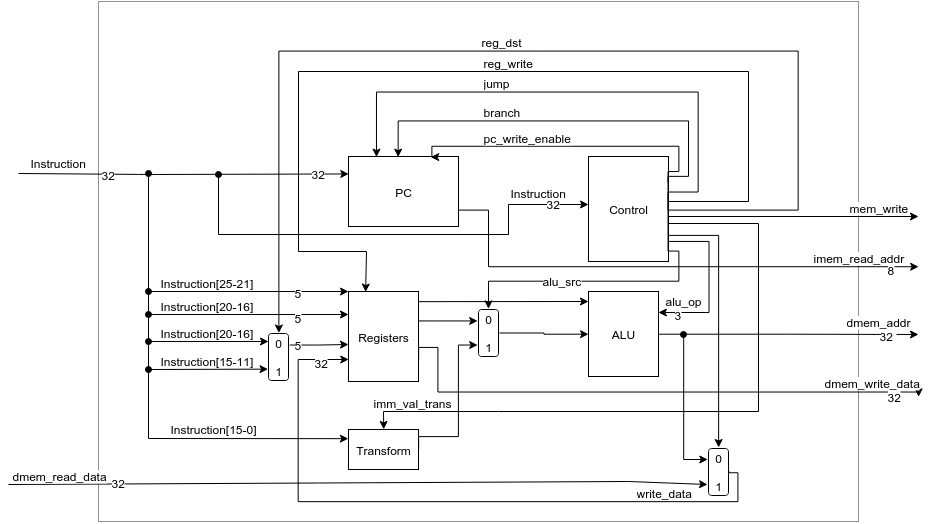

The diagram above was exported from draw.io. Its source (the exported page's mxGraphModel, read from the mxfile embedded in the PNG):
<mxGraphModel dx="1886" dy="1752" grid="1" gridSize="10" guides="1" tooltips="1" connect="1" fold="1" page="1" pageScale="1" pageWidth="826" pageHeight="1169" background="#ffffff" math="0">
  <root>
    <mxCell id="700cf222d948dd0-0" />
    <mxCell id="700cf222d948dd0-1" parent="700cf222d948dd0-0" />
    <mxCell id="20abc15d7d379313-20" value="" style="whiteSpace=wrap;html=1;shadow=0;glass=0;strokeWidth=1;plain-gray;fillColor=none;strokeColor=#919191;" vertex="1" parent="700cf222d948dd0-1">
      <mxGeometry x="-70" y="-10" width="760" height="520" as="geometry" />
    </mxCell>
    <mxCell id="700cf222d948dd0-2" value="PC" style="whiteSpace=wrap;html=1;" vertex="1" parent="700cf222d948dd0-1">
      <mxGeometry x="180" y="145" width="110" height="70" as="geometry" />
    </mxCell>
    <mxCell id="20abc15d7d379313-5" style="edgeStyle=orthogonalEdgeStyle;rounded=0;html=1;entryX=1;entryY=0.25;startArrow=none;startFill=0;endArrow=classic;endFill=1;" edge="1" parent="700cf222d948dd0-1" target="700cf222d948dd0-6">
      <mxGeometry relative="1" as="geometry">
        <mxPoint x="500" y="220" as="sourcePoint" />
        <Array as="points">
          <mxPoint x="500" y="230" />
          <mxPoint x="540" y="230" />
          <mxPoint x="540" y="301" />
        </Array>
      </mxGeometry>
    </mxCell>
    <mxCell id="20abc15d7d379313-6" value="alu_op" style="text;html=1;resizable=0;points=[];;align=center;verticalAlign=middle;labelBackgroundColor=#ffffff;" vertex="1" connectable="0" parent="20abc15d7d379313-5">
      <mxGeometry x="0.7616" y="-1" relative="1" as="geometry">
        <mxPoint x="5" y="-12" as="offset" />
      </mxGeometry>
    </mxCell>
    <mxCell id="20abc15d7d379313-7" value="3" style="text;html=1;resizable=0;points=[];;align=center;verticalAlign=middle;labelBackgroundColor=#ffffff;" vertex="1" connectable="0" parent="20abc15d7d379313-5">
      <mxGeometry x="0.7661" y="1" relative="1" as="geometry">
        <mxPoint as="offset" />
      </mxGeometry>
    </mxCell>
    <mxCell id="700cf222d948dd0-3" value="Control" style="whiteSpace=wrap;html=1;" vertex="1" parent="700cf222d948dd0-1">
      <mxGeometry x="420" y="145" width="80" height="105" as="geometry" />
    </mxCell>
    <mxCell id="700cf222d948dd0-5" value="Registers" style="whiteSpace=wrap;html=1;" vertex="1" parent="700cf222d948dd0-1">
      <mxGeometry x="180" y="280" width="70" height="90" as="geometry" />
    </mxCell>
    <mxCell id="700cf222d948dd0-6" value="ALU" style="whiteSpace=wrap;html=1;" vertex="1" parent="700cf222d948dd0-1">
      <mxGeometry x="420" y="280" width="70" height="85" as="geometry" />
    </mxCell>
    <mxCell id="a770e95291af07-0" value="Transform" style="whiteSpace=wrap;html=1;" vertex="1" parent="700cf222d948dd0-1">
      <mxGeometry x="180" y="418" width="70" height="40" as="geometry" />
    </mxCell>
    <mxCell id="a770e95291af07-3" style="edgeStyle=orthogonalEdgeStyle;rounded=0;html=1;exitX=1;exitY=0.5;startArrow=none;startFill=0;endArrow=classic;endFill=1;" edge="1" parent="700cf222d948dd0-1" source="700cf222d948dd0-3">
      <mxGeometry relative="1" as="geometry">
        <Array as="points">
          <mxPoint x="500" y="165" />
          <mxPoint x="520" y="165" />
          <mxPoint x="520" y="110" />
          <mxPoint x="230" y="110" />
          <mxPoint x="230" y="145" />
        </Array>
        <mxPoint x="230" y="145" as="targetPoint" />
      </mxGeometry>
    </mxCell>
    <mxCell id="63d23d6060faeaa9-20" value="branch" style="text;html=1;resizable=0;points=[];;align=center;verticalAlign=middle;labelBackgroundColor=#ffffff;" vertex="1" connectable="0" parent="a770e95291af07-3">
      <mxGeometry x="0.2489" y="3" relative="1" as="geometry">
        <mxPoint x="-23" y="-13" as="offset" />
      </mxGeometry>
    </mxCell>
    <mxCell id="a770e95291af07-4" style="edgeStyle=orthogonalEdgeStyle;rounded=0;html=1;exitX=1;exitY=0.75;entryX=0.25;entryY=0;startArrow=none;startFill=0;endArrow=classic;endFill=1;" edge="1" parent="700cf222d948dd0-1" source="700cf222d948dd0-3" target="700cf222d948dd0-2">
      <mxGeometry relative="1" as="geometry">
        <Array as="points">
          <mxPoint x="500" y="180" />
          <mxPoint x="530" y="180" />
          <mxPoint x="530" y="80" />
          <mxPoint x="208" y="80" />
        </Array>
      </mxGeometry>
    </mxCell>
    <mxCell id="63d23d6060faeaa9-21" value="jump" style="text;html=1;resizable=0;points=[];;align=center;verticalAlign=middle;labelBackgroundColor=#ffffff;" vertex="1" connectable="0" parent="a770e95291af07-4">
      <mxGeometry x="0.1527" y="2" relative="1" as="geometry">
        <mxPoint x="-52" y="-12" as="offset" />
      </mxGeometry>
    </mxCell>
    <mxCell id="a770e95291af07-6" value="0&lt;div&gt;&lt;br&gt;&lt;/div&gt;&lt;div&gt;1&lt;/div&gt;" style="rounded=1;whiteSpace=wrap;html=1;strokeWidth=1;perimeterSpacing=1;shadow=0;glass=0;rotation=0;" vertex="1" parent="700cf222d948dd0-1">
      <mxGeometry x="310" y="298" width="20" height="47" as="geometry" />
    </mxCell>
    <mxCell id="a770e95291af07-8" style="edgeStyle=orthogonalEdgeStyle;rounded=0;html=1;exitX=1;exitY=0.322;entryX=0;entryY=0.25;startArrow=none;startFill=0;endArrow=classic;endFill=1;exitPerimeter=0;" edge="1" parent="700cf222d948dd0-1" source="700cf222d948dd0-5" target="a770e95291af07-6">
      <mxGeometry relative="1" as="geometry">
        <Array as="points">
          <mxPoint x="270" y="309" />
          <mxPoint x="270" y="309" />
        </Array>
      </mxGeometry>
    </mxCell>
    <mxCell id="a770e95291af07-9" style="edgeStyle=orthogonalEdgeStyle;rounded=0;html=1;exitX=1;exitY=0.5;startArrow=none;startFill=0;endArrow=classic;endFill=1;entryX=0;entryY=0.5;" edge="1" parent="700cf222d948dd0-1" source="a770e95291af07-6" target="700cf222d948dd0-6">
      <mxGeometry relative="1" as="geometry">
        <mxPoint x="420" y="310" as="targetPoint" />
      </mxGeometry>
    </mxCell>
    <mxCell id="a770e95291af07-10" style="edgeStyle=orthogonalEdgeStyle;rounded=0;html=1;exitX=1;exitY=0.75;entryX=0.5;entryY=0;startArrow=none;startFill=0;endArrow=classic;endFill=1;" edge="1" parent="700cf222d948dd0-1" source="700cf222d948dd0-3" target="a770e95291af07-6">
      <mxGeometry relative="1" as="geometry">
        <Array as="points">
          <mxPoint x="500" y="240" />
          <mxPoint x="510" y="240" />
          <mxPoint x="510" y="270" />
          <mxPoint x="320" y="270" />
        </Array>
      </mxGeometry>
    </mxCell>
    <mxCell id="20abc15d7d379313-8" value="alu_src" style="text;html=1;resizable=0;points=[];;align=center;verticalAlign=middle;labelBackgroundColor=#ffffff;" vertex="1" connectable="0" parent="a770e95291af07-10">
      <mxGeometry x="0.2606" y="-1" relative="1" as="geometry">
        <mxPoint as="offset" />
      </mxGeometry>
    </mxCell>
    <mxCell id="a770e95291af07-11" style="edgeStyle=orthogonalEdgeStyle;rounded=0;html=1;exitX=1;exitY=0.5;entryX=0;entryY=0.75;startArrow=none;startFill=0;endArrow=classic;endFill=1;" edge="1" parent="700cf222d948dd0-1" source="a770e95291af07-0" target="a770e95291af07-6">
      <mxGeometry relative="1" as="geometry">
        <Array as="points">
          <mxPoint x="290" y="425" />
          <mxPoint x="290" y="334" />
        </Array>
      </mxGeometry>
    </mxCell>
    <mxCell id="a770e95291af07-13" value="" style="endArrow=classic;html=1;rotation=0;entryX=0;entryY=0.25;" edge="1" parent="700cf222d948dd0-1" target="700cf222d948dd0-2">
      <mxGeometry width="50" height="50" relative="1" as="geometry">
        <mxPoint x="-150" y="162" as="sourcePoint" />
        <mxPoint x="100" y="165" as="targetPoint" />
        <Array as="points">
          <mxPoint x="-20" y="163" />
        </Array>
      </mxGeometry>
    </mxCell>
    <mxCell id="63d23d6060faeaa9-5" value="32" style="text;html=1;resizable=0;points=[];;align=center;verticalAlign=middle;labelBackgroundColor=#ffffff;" vertex="1" connectable="0" parent="a770e95291af07-13">
      <mxGeometry x="0.7067" y="-1" relative="1" as="geometry">
        <mxPoint x="18" y="-2" as="offset" />
      </mxGeometry>
    </mxCell>
    <mxCell id="93d173db4a8462d-14" value="32" style="text;html=1;resizable=0;points=[];;align=center;verticalAlign=middle;labelBackgroundColor=#ffffff;" vertex="1" connectable="0" parent="a770e95291af07-13">
      <mxGeometry x="-0.2507" y="1" relative="1" as="geometry">
        <mxPoint x="-34" as="offset" />
      </mxGeometry>
    </mxCell>
    <mxCell id="a770e95291af07-14" value="Instruction" style="text;html=1;resizable=0;points=[];autosize=1;align=left;verticalAlign=top;spacingTop=-4;" vertex="1" parent="700cf222d948dd0-1">
      <mxGeometry x="-140" y="142" width="70" height="20" as="geometry" />
    </mxCell>
    <mxCell id="a770e95291af07-15" value="" style="endArrow=classic;html=1;entryX=0;entryY=0.5;rounded=0;startArrow=oval;startFill=1;" edge="1" parent="700cf222d948dd0-1">
      <mxGeometry width="50" height="50" relative="1" as="geometry">
        <mxPoint x="-20" y="162" as="sourcePoint" />
        <mxPoint x="179.8461538461538" y="427.1730769230769" as="targetPoint" />
        <Array as="points">
          <mxPoint x="-20" y="427" />
        </Array>
      </mxGeometry>
    </mxCell>
    <mxCell id="f2c88ae12bb5a76-0" value="" style="endArrow=classic;html=1;startArrow=oval;startFill=1;" edge="1" parent="700cf222d948dd0-1">
      <mxGeometry width="50" height="50" relative="1" as="geometry">
        <mxPoint x="-20" y="280" as="sourcePoint" />
        <mxPoint x="180" y="280" as="targetPoint" />
      </mxGeometry>
    </mxCell>
    <mxCell id="63d23d6060faeaa9-30" value="5" style="text;html=1;resizable=0;points=[];;align=center;verticalAlign=middle;labelBackgroundColor=#ffffff;" vertex="1" connectable="0" parent="f2c88ae12bb5a76-0">
      <mxGeometry x="0.3455" y="2" relative="1" as="geometry">
        <mxPoint x="15" y="2" as="offset" />
      </mxGeometry>
    </mxCell>
    <mxCell id="63d23d6060faeaa9-0" value="0&lt;div&gt;&lt;br&gt;&lt;/div&gt;&lt;div&gt;1&lt;/div&gt;" style="rounded=1;whiteSpace=wrap;html=1;strokeWidth=1;perimeterSpacing=1;shadow=0;glass=0;rotation=0;" vertex="1" parent="700cf222d948dd0-1">
      <mxGeometry x="100" y="322" width="20" height="47" as="geometry" />
    </mxCell>
    <mxCell id="63d23d6060faeaa9-1" style="edgeStyle=orthogonalEdgeStyle;rounded=0;html=1;exitX=1;exitY=0.25;startArrow=none;startFill=0;endArrow=classic;endFill=1;" edge="1" parent="700cf222d948dd0-1" source="63d23d6060faeaa9-0">
      <mxGeometry relative="1" as="geometry">
        <mxPoint x="180" y="333" as="targetPoint" />
      </mxGeometry>
    </mxCell>
    <mxCell id="93d173db4a8462d-2" value="5" style="text;html=1;resizable=0;points=[];;align=center;verticalAlign=middle;labelBackgroundColor=#ffffff;" vertex="1" connectable="0" parent="63d23d6060faeaa9-1">
      <mxGeometry x="-0.2836" y="-3" relative="1" as="geometry">
        <mxPoint x="-12" y="-4" as="offset" />
      </mxGeometry>
    </mxCell>
    <mxCell id="63d23d6060faeaa9-2" style="edgeStyle=orthogonalEdgeStyle;rounded=0;html=1;exitX=1;exitY=0.5;entryX=0.5;entryY=0;startArrow=none;startFill=0;endArrow=classic;endFill=1;" edge="1" parent="700cf222d948dd0-1" source="700cf222d948dd0-3" target="63d23d6060faeaa9-0">
      <mxGeometry relative="1" as="geometry">
        <Array as="points">
          <mxPoint x="630" y="198" />
          <mxPoint x="630" y="40" />
          <mxPoint x="110" y="40" />
        </Array>
      </mxGeometry>
    </mxCell>
    <mxCell id="63d23d6060faeaa9-25" value="reg_dst" style="text;html=1;resizable=0;points=[];;align=center;verticalAlign=middle;labelBackgroundColor=#ffffff;" vertex="1" connectable="0" parent="63d23d6060faeaa9-2">
      <mxGeometry x="0.0254" y="-2" relative="1" as="geometry">
        <mxPoint x="-26" y="-8" as="offset" />
      </mxGeometry>
    </mxCell>
    <mxCell id="63d23d6060faeaa9-6" value="" style="endArrow=classic;html=1;" edge="1" parent="700cf222d948dd0-1">
      <mxGeometry width="50" height="50" relative="1" as="geometry">
        <mxPoint x="500" y="205" as="sourcePoint" />
        <mxPoint x="750" y="205" as="targetPoint" />
      </mxGeometry>
    </mxCell>
    <mxCell id="63d23d6060faeaa9-8" value="mem_write" style="text;html=1;resizable=0;points=[];;align=center;verticalAlign=middle;labelBackgroundColor=#ffffff;" vertex="1" connectable="0" parent="63d23d6060faeaa9-6">
      <mxGeometry x="0.5789" relative="1" as="geometry">
        <mxPoint x="13" y="-10" as="offset" />
      </mxGeometry>
    </mxCell>
    <mxCell id="63d23d6060faeaa9-9" style="edgeStyle=orthogonalEdgeStyle;rounded=0;html=1;exitX=1;exitY=0.5;startArrow=none;startFill=0;endArrow=classic;endFill=1;" edge="1" parent="700cf222d948dd0-1" source="700cf222d948dd0-6">
      <mxGeometry relative="1" as="geometry">
        <mxPoint x="750" y="323" as="targetPoint" />
      </mxGeometry>
    </mxCell>
    <mxCell id="63d23d6060faeaa9-10" value="dmem_addr" style="text;html=1;resizable=0;points=[];;align=center;verticalAlign=middle;labelBackgroundColor=#ffffff;" vertex="1" connectable="0" parent="63d23d6060faeaa9-9">
      <mxGeometry x="0.6741" relative="1" as="geometry">
        <mxPoint x="2" y="-14" as="offset" />
      </mxGeometry>
    </mxCell>
    <mxCell id="63d23d6060faeaa9-13" value="32&amp;nbsp;" style="text;html=1;resizable=0;points=[];;align=center;verticalAlign=middle;labelBackgroundColor=#ffffff;" vertex="1" connectable="0" parent="63d23d6060faeaa9-9">
      <mxGeometry x="0.7231" relative="1" as="geometry">
        <mxPoint x="6" as="offset" />
      </mxGeometry>
    </mxCell>
    <mxCell id="63d23d6060faeaa9-11" style="edgeStyle=orthogonalEdgeStyle;rounded=0;html=1;exitX=1;exitY=0.75;startArrow=none;startFill=0;endArrow=classic;endFill=1;" edge="1" parent="700cf222d948dd0-1" source="700cf222d948dd0-5">
      <mxGeometry relative="1" as="geometry">
        <mxPoint x="750" y="385" as="targetPoint" />
        <Array as="points">
          <mxPoint x="250" y="336" />
          <mxPoint x="270" y="336" />
          <mxPoint x="270" y="380" />
          <mxPoint x="750" y="380" />
        </Array>
      </mxGeometry>
    </mxCell>
    <mxCell id="63d23d6060faeaa9-12" value="dmem_write_data" style="text;html=1;resizable=0;points=[];;align=center;verticalAlign=middle;labelBackgroundColor=#ffffff;" vertex="1" connectable="0" parent="63d23d6060faeaa9-11">
      <mxGeometry x="0.8069" y="1" relative="1" as="geometry">
        <mxPoint x="3" y="-9" as="offset" />
      </mxGeometry>
    </mxCell>
    <mxCell id="63d23d6060faeaa9-14" value="32" style="text;html=1;resizable=0;points=[];;align=center;verticalAlign=middle;labelBackgroundColor=#ffffff;" vertex="1" connectable="0" parent="63d23d6060faeaa9-11">
      <mxGeometry x="0.898" y="-4" relative="1" as="geometry">
        <mxPoint as="offset" />
      </mxGeometry>
    </mxCell>
    <mxCell id="63d23d6060faeaa9-16" style="edgeStyle=orthogonalEdgeStyle;rounded=0;html=1;exitX=1;exitY=0.75;startArrow=none;startFill=0;endArrow=classic;endFill=1;" edge="1" parent="700cf222d948dd0-1" source="700cf222d948dd0-2">
      <mxGeometry relative="1" as="geometry">
        <mxPoint x="750" y="255" as="targetPoint" />
        <Array as="points">
          <mxPoint x="320" y="198" />
          <mxPoint x="320" y="255" />
        </Array>
      </mxGeometry>
    </mxCell>
    <mxCell id="63d23d6060faeaa9-17" value="imem_read_addr" style="text;html=1;resizable=0;points=[];;align=center;verticalAlign=middle;labelBackgroundColor=#ffffff;" vertex="1" connectable="0" parent="63d23d6060faeaa9-16">
      <mxGeometry x="0.8491" y="2" relative="1" as="geometry">
        <mxPoint x="-21" y="-8" as="offset" />
      </mxGeometry>
    </mxCell>
    <mxCell id="63d23d6060faeaa9-18" value="8" style="text;html=1;resizable=0;points=[];;align=center;verticalAlign=middle;labelBackgroundColor=#ffffff;" vertex="1" connectable="0" parent="63d23d6060faeaa9-16">
      <mxGeometry x="0.8917" y="-2" relative="1" as="geometry">
        <mxPoint as="offset" />
      </mxGeometry>
    </mxCell>
    <mxCell id="63d23d6060faeaa9-19" style="edgeStyle=orthogonalEdgeStyle;rounded=0;html=1;exitX=1;exitY=0.25;entryX=0.75;entryY=0;startArrow=none;startFill=0;endArrow=classic;endFill=1;" edge="1" parent="700cf222d948dd0-1" source="700cf222d948dd0-3" target="700cf222d948dd0-2">
      <mxGeometry relative="1" as="geometry">
        <Array as="points">
          <mxPoint x="500" y="160" />
          <mxPoint x="510" y="160" />
          <mxPoint x="510" y="135" />
          <mxPoint x="263" y="135" />
        </Array>
      </mxGeometry>
    </mxCell>
    <mxCell id="63d23d6060faeaa9-23" value="pc_write_enable" style="text;html=1;resizable=0;points=[];;align=center;verticalAlign=middle;labelBackgroundColor=#ffffff;" vertex="1" connectable="0" parent="63d23d6060faeaa9-19">
      <mxGeometry x="-0.0067" relative="1" as="geometry">
        <mxPoint x="-47" y="-9" as="offset" />
      </mxGeometry>
    </mxCell>
    <mxCell id="63d23d6060faeaa9-26" value="" style="endArrow=classic;html=1;startArrow=oval;startFill=1;" edge="1" parent="700cf222d948dd0-1">
      <mxGeometry x="110" y="310" width="50" height="50" as="geometry">
        <mxPoint x="-20" y="303" as="sourcePoint" />
        <mxPoint x="180" y="303" as="targetPoint" />
      </mxGeometry>
    </mxCell>
    <mxCell id="93d173db4a8462d-1" value="5" style="text;html=1;resizable=0;points=[];;align=center;verticalAlign=middle;labelBackgroundColor=#ffffff;" vertex="1" connectable="0" parent="63d23d6060faeaa9-26">
      <mxGeometry relative="1" as="geometry">
        <mxPoint x="50" y="2" as="offset" />
      </mxGeometry>
    </mxCell>
    <mxCell id="63d23d6060faeaa9-27" value="" style="endArrow=classic;html=1;startArrow=oval;startFill=1;" edge="1" parent="700cf222d948dd0-1">
      <mxGeometry width="50" height="50" relative="1" as="geometry">
        <mxPoint x="-20" y="330" as="sourcePoint" />
        <mxPoint x="100" y="330" as="targetPoint" />
      </mxGeometry>
    </mxCell>
    <mxCell id="63d23d6060faeaa9-29" value="" style="endArrow=classic;html=1;entryX=0;entryY=0.75;startArrow=oval;startFill=1;" edge="1" parent="700cf222d948dd0-1" target="63d23d6060faeaa9-0">
      <mxGeometry x="80" y="340" width="50" height="50" as="geometry">
        <mxPoint x="-20" y="358" as="sourcePoint" />
        <mxPoint x="110" y="340" as="targetPoint" />
      </mxGeometry>
    </mxCell>
    <mxCell id="93d173db4a8462d-4" value="" style="endArrow=classic;html=1;exitX=1;exitY=0.111;exitPerimeter=0;" edge="1" parent="700cf222d948dd0-1" source="700cf222d948dd0-5">
      <mxGeometry width="50" height="50" relative="1" as="geometry">
        <mxPoint x="240" y="305" as="sourcePoint" />
        <mxPoint x="420" y="290" as="targetPoint" />
      </mxGeometry>
    </mxCell>
    <mxCell id="20abc15d7d379313-1" style="edgeStyle=orthogonalEdgeStyle;rounded=0;html=1;exitX=1;exitY=0.5;entryX=0;entryY=0.75;startArrow=none;startFill=0;endArrow=classic;endFill=1;" edge="1" parent="700cf222d948dd0-1" source="93d173db4a8462d-5" target="700cf222d948dd0-5">
      <mxGeometry relative="1" as="geometry">
        <Array as="points">
          <mxPoint x="570" y="461" />
          <mxPoint x="570" y="490" />
          <mxPoint x="130" y="490" />
          <mxPoint x="130" y="348" />
        </Array>
      </mxGeometry>
    </mxCell>
    <mxCell id="20abc15d7d379313-2" value="32" style="text;html=1;resizable=0;points=[];;align=center;verticalAlign=middle;labelBackgroundColor=#ffffff;" vertex="1" connectable="0" parent="20abc15d7d379313-1">
      <mxGeometry x="0.9013" y="-4" relative="1" as="geometry">
        <mxPoint x="5" y="-2" as="offset" />
      </mxGeometry>
    </mxCell>
    <mxCell id="20abc15d7d379313-3" value="write_data" style="text;html=1;resizable=0;points=[];;align=center;verticalAlign=middle;labelBackgroundColor=#ffffff;" vertex="1" connectable="0" parent="20abc15d7d379313-1">
      <mxGeometry x="-0.2299" y="3" relative="1" as="geometry">
        <mxPoint x="146" y="-13" as="offset" />
      </mxGeometry>
    </mxCell>
    <mxCell id="93d173db4a8462d-5" value="0&lt;div&gt;&lt;br&gt;&lt;/div&gt;&lt;div&gt;1&lt;/div&gt;" style="rounded=1;whiteSpace=wrap;html=1;strokeWidth=1;perimeterSpacing=1;shadow=0;glass=0;rotation=0;" vertex="1" parent="700cf222d948dd0-1">
      <mxGeometry x="540" y="437" width="20" height="47" as="geometry" />
    </mxCell>
    <mxCell id="93d173db4a8462d-6" style="edgeStyle=orthogonalEdgeStyle;rounded=0;html=1;exitX=1;exitY=0.75;startArrow=none;startFill=0;endArrow=classic;endFill=1;" edge="1" parent="700cf222d948dd0-1" source="700cf222d948dd0-3" target="93d173db4a8462d-5">
      <mxGeometry relative="1" as="geometry">
        <Array as="points">
          <mxPoint x="550" y="224" />
        </Array>
      </mxGeometry>
    </mxCell>
    <mxCell id="93d173db4a8462d-9" value="Instruction[25-21]" style="text;html=1;resizable=0;points=[];autosize=1;align=left;verticalAlign=top;spacingTop=-4;" vertex="1" parent="700cf222d948dd0-1">
      <mxGeometry x="-10" y="262" width="110" height="20" as="geometry" />
    </mxCell>
    <mxCell id="93d173db4a8462d-10" value="Instruction[20-16]" style="text;html=1;resizable=0;points=[];autosize=1;align=left;verticalAlign=top;spacingTop=-4;" vertex="1" parent="700cf222d948dd0-1">
      <mxGeometry x="-10" y="285" width="110" height="20" as="geometry" />
    </mxCell>
    <mxCell id="93d173db4a8462d-11" value="Instruction[20-16]" style="text;html=1;resizable=0;points=[];autosize=1;align=left;verticalAlign=top;spacingTop=-4;" vertex="1" parent="700cf222d948dd0-1">
      <mxGeometry x="-10" y="312" width="110" height="20" as="geometry" />
    </mxCell>
    <mxCell id="93d173db4a8462d-12" value="Instruction[15-11]" style="text;html=1;resizable=0;points=[];autosize=1;align=left;verticalAlign=top;spacingTop=-4;" vertex="1" parent="700cf222d948dd0-1">
      <mxGeometry x="-10" y="340" width="110" height="20" as="geometry" />
    </mxCell>
    <mxCell id="93d173db4a8462d-13" value="Instruction[15-0]" style="text;html=1;resizable=0;points=[];autosize=1;align=left;verticalAlign=top;spacingTop=-4;" vertex="1" parent="700cf222d948dd0-1">
      <mxGeometry y="408" width="100" height="20" as="geometry" />
    </mxCell>
    <mxCell id="93d173db4a8462d-15" style="edgeStyle=orthogonalEdgeStyle;rounded=0;html=1;entryX=0;entryY=0.25;startArrow=oval;startFill=1;endArrow=classic;endFill=1;" edge="1" parent="700cf222d948dd0-1" target="93d173db4a8462d-5">
      <mxGeometry relative="1" as="geometry">
        <mxPoint x="515" y="323" as="sourcePoint" />
        <Array as="points">
          <mxPoint x="515" y="448" />
        </Array>
      </mxGeometry>
    </mxCell>
    <mxCell id="93d173db4a8462d-16" value="" style="endArrow=classic;html=1;rounded=0;" edge="1" parent="700cf222d948dd0-1">
      <mxGeometry width="50" height="50" relative="1" as="geometry">
        <mxPoint x="-160" y="473" as="sourcePoint" />
        <mxPoint x="539" y="473" as="targetPoint" />
        <Array as="points">
          <mxPoint x="460" y="470" />
        </Array>
      </mxGeometry>
    </mxCell>
    <mxCell id="93d173db4a8462d-17" value="dmem_read_data" style="text;html=1;resizable=0;points=[];;align=center;verticalAlign=middle;labelBackgroundColor=#ffffff;" vertex="1" connectable="0" parent="93d173db4a8462d-16">
      <mxGeometry x="-0.9481" y="-3" relative="1" as="geometry">
        <mxPoint x="33" y="-13" as="offset" />
      </mxGeometry>
    </mxCell>
    <mxCell id="20abc15d7d379313-0" value="32" style="text;html=1;resizable=0;points=[];;align=center;verticalAlign=middle;labelBackgroundColor=#ffffff;" vertex="1" connectable="0" parent="93d173db4a8462d-16">
      <mxGeometry x="-0.6641" y="1" relative="1" as="geometry">
        <mxPoint x="-7" y="-1" as="offset" />
      </mxGeometry>
    </mxCell>
    <mxCell id="20abc15d7d379313-9" value="" style="endArrow=classic;html=1;entryX=0.25;entryY=0;rounded=0;" edge="1" parent="700cf222d948dd0-1" target="700cf222d948dd0-5">
      <mxGeometry width="50" height="50" relative="1" as="geometry">
        <mxPoint x="500" y="190" as="sourcePoint" />
        <mxPoint x="600" y="145" as="targetPoint" />
        <Array as="points">
          <mxPoint x="580" y="190" />
          <mxPoint x="580" y="60" />
          <mxPoint x="130" y="60" />
          <mxPoint x="130" y="240" />
          <mxPoint x="198" y="240" />
        </Array>
      </mxGeometry>
    </mxCell>
    <mxCell id="20abc15d7d379313-10" value="reg_write" style="text;html=1;resizable=0;points=[];;align=center;verticalAlign=middle;labelBackgroundColor=#ffffff;" vertex="1" connectable="0" parent="20abc15d7d379313-9">
      <mxGeometry x="-0.0884" y="3" relative="1" as="geometry">
        <mxPoint x="-18" y="-13" as="offset" />
      </mxGeometry>
    </mxCell>
    <mxCell id="20abc15d7d379313-12" value="" style="endArrow=classic;html=1;entryX=0.5;entryY=0;rounded=0;" edge="1" parent="700cf222d948dd0-1" target="a770e95291af07-0">
      <mxGeometry width="50" height="50" relative="1" as="geometry">
        <mxPoint x="500" y="212" as="sourcePoint" />
        <mxPoint x="550" y="162" as="targetPoint" />
        <Array as="points">
          <mxPoint x="590" y="212" />
          <mxPoint x="590" y="400" />
          <mxPoint x="330" y="400" />
          <mxPoint x="215" y="400" />
        </Array>
      </mxGeometry>
    </mxCell>
    <mxCell id="20abc15d7d379313-18" value="imm_val_trans" style="text;html=1;resizable=0;points=[];;align=center;verticalAlign=middle;labelBackgroundColor=#ffffff;" vertex="1" connectable="0" parent="20abc15d7d379313-12">
      <mxGeometry x="0.8539" y="1" relative="1" as="geometry">
        <mxPoint x="-2" y="-11" as="offset" />
      </mxGeometry>
    </mxCell>
    <mxCell id="20abc15d7d379313-13" value="" style="endArrow=classic;html=1;entryX=0;entryY=0.5;rounded=0;startArrow=oval;startFill=1;" edge="1" parent="700cf222d948dd0-1">
      <mxGeometry x="30" y="83" width="50" height="50" as="geometry">
        <mxPoint x="50" y="163" as="sourcePoint" />
        <mxPoint x="420" y="193" as="targetPoint" />
        <Array as="points">
          <mxPoint x="50" y="223" />
          <mxPoint x="340" y="223" />
          <mxPoint x="340" y="193" />
        </Array>
      </mxGeometry>
    </mxCell>
    <mxCell id="20abc15d7d379313-14" value="Instruction" style="text;html=1;resizable=0;points=[];;align=center;verticalAlign=middle;labelBackgroundColor=#ffffff;" vertex="1" connectable="0" parent="20abc15d7d379313-13">
      <mxGeometry relative="1" as="geometry">
        <mxPoint x="150" y="-43" as="offset" />
      </mxGeometry>
    </mxCell>
    <mxCell id="20abc15d7d379313-15" value="32" style="text;html=1;resizable=0;points=[];;align=center;verticalAlign=middle;labelBackgroundColor=#ffffff;" vertex="1" connectable="0" parent="20abc15d7d379313-13">
      <mxGeometry relative="1" as="geometry">
        <mxPoint x="165" y="-32" as="offset" />
      </mxGeometry>
    </mxCell>
  </root>
</mxGraphModel>